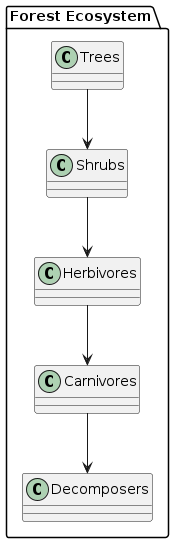

The diagram above was rendered by PlantUML. Its source (embedded in the PNG):
@startuml
!define RECTANGLE class
package "Forest Ecosystem" {
  RECTANGLE "Trees" as Trees
  RECTANGLE "Shrubs" as Shrubs
  RECTANGLE "Herbivores" as Herbivores
  RECTANGLE "Carnivores" as Carnivores
  RECTANGLE "Decomposers" as Decomposers

  Trees --> Shrubs
  Shrubs --> Herbivores
  Herbivores --> Carnivores
  Carnivores --> Decomposers
}
@enduml